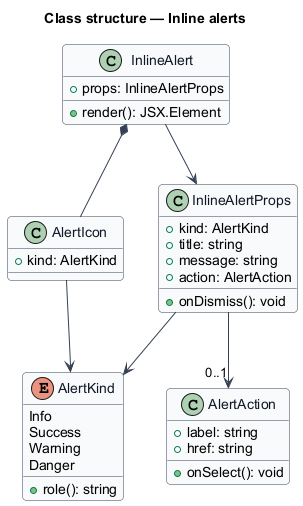

The diagram above was rendered by PlantUML. Its source (embedded in the PNG):
@startuml
skinparam backgroundColor #FFFFFF
skinparam shadowing false
skinparam roundcorner 8
skinparam defaultFontName Arial
skinparam ArrowColor #344054
skinparam class {
  BorderColor #344054
  FontColor #101828
  BackgroundColor #F9FAFB
}
title Class structure — Inline alerts

enum AlertKind {
  Info
  Success
  Warning
  Danger
  +role(): string
}
class AlertAction {
  +label: string
  +href: string
  +onSelect(): void
}
class InlineAlertProps {
  +kind: AlertKind
  +title: string
  +message: string
  +action: AlertAction
  +onDismiss(): void
}
class InlineAlert {
  +props: InlineAlertProps
  +render(): JSX.Element
}
class AlertIcon {
  +kind: AlertKind
}

InlineAlert --> InlineAlertProps
InlineAlertProps --> AlertKind
InlineAlertProps --> "0..1" AlertAction
InlineAlert *-- AlertIcon
AlertIcon --> AlertKind
@enduml